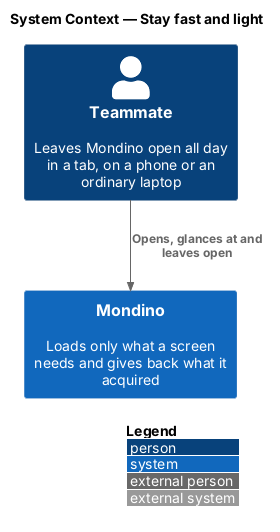

The diagram above was rendered by PlantUML. Its source (embedded in the PNG):
@startuml
!include <C4/C4_Context>
LAYOUT_WITH_LEGEND()
title System Context — Stay fast and light

Person(teammate, "Teammate", "Leaves Mondino open all day in a tab, on a phone or an ordinary laptop")
System(mondino, "Mondino", "Loads only what a screen needs and gives back what it acquired")

Rel(teammate, mondino, "Opens, glances at and leaves open")
@enduml